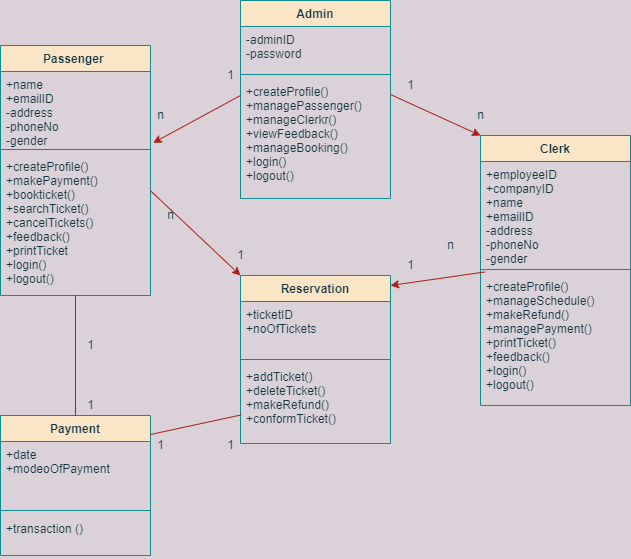

The diagram above was exported from draw.io. Its source (the exported page's mxGraphModel, read from the mxfile embedded in the PNG):
<mxGraphModel dx="782" dy="403" grid="1" gridSize="10" guides="1" tooltips="1" connect="1" arrows="1" fold="1" page="1" pageScale="1" pageWidth="827" pageHeight="1169" background="#DAD2D8" math="0" shadow="0">
  <root>
    <mxCell id="0" />
    <mxCell id="1" parent="0" />
    <mxCell id="nfcx-wSnyjOiejE6Jroy-1" value="Admin" style="swimlane;fontStyle=1;align=center;verticalAlign=top;childLayout=stackLayout;horizontal=1;startSize=26;horizontalStack=0;resizeParent=1;resizeParentMax=0;resizeLast=0;collapsible=1;marginBottom=0;fillColor=#FAE5C7;strokeColor=#0F8B8D;fontColor=#143642;" parent="1" vertex="1">
      <mxGeometry x="330" y="595" width="150" height="198" as="geometry" />
    </mxCell>
    <mxCell id="nfcx-wSnyjOiejE6Jroy-2" value="-adminID&#10;-password&#10;" style="text;strokeColor=none;fillColor=none;align=left;verticalAlign=top;spacingLeft=4;spacingRight=4;overflow=hidden;rotatable=0;points=[[0,0.5],[1,0.5]];portConstraint=eastwest;fontColor=#143642;" parent="nfcx-wSnyjOiejE6Jroy-1" vertex="1">
      <mxGeometry y="26" width="150" height="44" as="geometry" />
    </mxCell>
    <mxCell id="nfcx-wSnyjOiejE6Jroy-3" value="" style="line;strokeWidth=1;fillColor=none;align=left;verticalAlign=middle;spacingTop=-1;spacingLeft=3;spacingRight=3;rotatable=0;labelPosition=right;points=[];portConstraint=eastwest;strokeColor=#0F8B8D;fontColor=#143642;labelBackgroundColor=#DAD2D8;" parent="nfcx-wSnyjOiejE6Jroy-1" vertex="1">
      <mxGeometry y="70" width="150" height="8" as="geometry" />
    </mxCell>
    <mxCell id="nfcx-wSnyjOiejE6Jroy-4" value="+createProfile()&#10;+managePassenger()&#10;+manageClerkr()&#10;+viewFeedback()&#10;+manageBooking()&#10;+login()&#10;+logout()&#10;&#10;" style="text;strokeColor=none;fillColor=none;align=left;verticalAlign=top;spacingLeft=4;spacingRight=4;overflow=hidden;rotatable=0;points=[[0,0.5],[1,0.5]];portConstraint=eastwest;fontColor=#143642;" parent="nfcx-wSnyjOiejE6Jroy-1" vertex="1">
      <mxGeometry y="78" width="150" height="120" as="geometry" />
    </mxCell>
    <mxCell id="nfcx-wSnyjOiejE6Jroy-5" value="Passenger " style="swimlane;fontStyle=1;align=center;verticalAlign=top;childLayout=stackLayout;horizontal=1;startSize=26;horizontalStack=0;resizeParent=1;resizeParentMax=0;resizeLast=0;collapsible=1;marginBottom=0;fillColor=#FAE5C7;strokeColor=#0F8B8D;fontColor=#143642;" parent="1" vertex="1">
      <mxGeometry x="90" y="640" width="150" height="250" as="geometry" />
    </mxCell>
    <mxCell id="nfcx-wSnyjOiejE6Jroy-6" value="+name&#10;+emailID&#10;-address&#10;-phoneNo&#10;-gender " style="text;strokeColor=none;fillColor=none;align=left;verticalAlign=top;spacingLeft=4;spacingRight=4;overflow=hidden;rotatable=0;points=[[0,0.5],[1,0.5]];portConstraint=eastwest;fontColor=#143642;" parent="nfcx-wSnyjOiejE6Jroy-5" vertex="1">
      <mxGeometry y="26" width="150" height="74" as="geometry" />
    </mxCell>
    <mxCell id="nfcx-wSnyjOiejE6Jroy-7" value="" style="line;strokeWidth=1;fillColor=none;align=left;verticalAlign=middle;spacingTop=-1;spacingLeft=3;spacingRight=3;rotatable=0;labelPosition=right;points=[];portConstraint=eastwest;strokeColor=#0F8B8D;fontColor=#143642;labelBackgroundColor=#DAD2D8;" parent="nfcx-wSnyjOiejE6Jroy-5" vertex="1">
      <mxGeometry y="100" width="150" height="8" as="geometry" />
    </mxCell>
    <mxCell id="nfcx-wSnyjOiejE6Jroy-8" value="+createProfile()&#10;+makePayment()&#10;+bookticket()&#10;+searchTicket()&#10;+cancelTickets()&#10;+feedback()&#10;+printTicket&#10;+login()&#10;+logout()&#10;&#10;" style="text;strokeColor=none;fillColor=none;align=left;verticalAlign=top;spacingLeft=4;spacingRight=4;overflow=hidden;rotatable=0;points=[[0,0.5],[1,0.5]];portConstraint=eastwest;fontColor=#143642;" parent="nfcx-wSnyjOiejE6Jroy-5" vertex="1">
      <mxGeometry y="108" width="150" height="142" as="geometry" />
    </mxCell>
    <mxCell id="nfcx-wSnyjOiejE6Jroy-10" value="Clerk" style="swimlane;fontStyle=1;align=center;verticalAlign=top;childLayout=stackLayout;horizontal=1;startSize=26;horizontalStack=0;resizeParent=1;resizeParentMax=0;resizeLast=0;collapsible=1;marginBottom=0;fillColor=#FAE5C7;strokeColor=#0F8B8D;fontColor=#143642;" parent="1" vertex="1">
      <mxGeometry x="570" y="730" width="150" height="270" as="geometry" />
    </mxCell>
    <mxCell id="nfcx-wSnyjOiejE6Jroy-11" value="+employeeID&#10;+companyID&#10;+name&#10;+emailID&#10;-address&#10;-phoneNo&#10;-gender &#10;" style="text;strokeColor=none;fillColor=none;align=left;verticalAlign=top;spacingLeft=4;spacingRight=4;overflow=hidden;rotatable=0;points=[[0,0.5],[1,0.5]];portConstraint=eastwest;fontColor=#143642;" parent="nfcx-wSnyjOiejE6Jroy-10" vertex="1">
      <mxGeometry y="26" width="150" height="104" as="geometry" />
    </mxCell>
    <mxCell id="nfcx-wSnyjOiejE6Jroy-12" value="" style="line;strokeWidth=1;fillColor=none;align=left;verticalAlign=middle;spacingTop=-1;spacingLeft=3;spacingRight=3;rotatable=0;labelPosition=right;points=[];portConstraint=eastwest;strokeColor=#0F8B8D;fontColor=#143642;labelBackgroundColor=#DAD2D8;" parent="nfcx-wSnyjOiejE6Jroy-10" vertex="1">
      <mxGeometry y="130" width="150" height="8" as="geometry" />
    </mxCell>
    <mxCell id="nfcx-wSnyjOiejE6Jroy-13" value="+createProfile()&#10;+manageSchedule()&#10;+makeRefund()&#10;+managePayment()&#10;+printTicket()&#10;+feedback()&#10;+login()&#10;+logout()&#10;&#10;" style="text;strokeColor=none;fillColor=none;align=left;verticalAlign=top;spacingLeft=4;spacingRight=4;overflow=hidden;rotatable=0;points=[[0,0.5],[1,0.5]];portConstraint=eastwest;fontColor=#143642;" parent="nfcx-wSnyjOiejE6Jroy-10" vertex="1">
      <mxGeometry y="138" width="150" height="132" as="geometry" />
    </mxCell>
    <mxCell id="nfcx-wSnyjOiejE6Jroy-14" value="Payment" style="swimlane;fontStyle=1;align=center;verticalAlign=top;childLayout=stackLayout;horizontal=1;startSize=26;horizontalStack=0;resizeParent=1;resizeParentMax=0;resizeLast=0;collapsible=1;marginBottom=0;fillColor=#FAE5C7;strokeColor=#0F8B8D;fontColor=#143642;" parent="1" vertex="1">
      <mxGeometry x="90" y="1010" width="150" height="140" as="geometry" />
    </mxCell>
    <mxCell id="nfcx-wSnyjOiejE6Jroy-15" value="+date&#10;+modeoOfPayment" style="text;strokeColor=none;fillColor=none;align=left;verticalAlign=top;spacingLeft=4;spacingRight=4;overflow=hidden;rotatable=0;points=[[0,0.5],[1,0.5]];portConstraint=eastwest;fontColor=#143642;" parent="nfcx-wSnyjOiejE6Jroy-14" vertex="1">
      <mxGeometry y="26" width="150" height="64" as="geometry" />
    </mxCell>
    <mxCell id="nfcx-wSnyjOiejE6Jroy-16" value="" style="line;strokeWidth=1;fillColor=none;align=left;verticalAlign=middle;spacingTop=-1;spacingLeft=3;spacingRight=3;rotatable=0;labelPosition=right;points=[];portConstraint=eastwest;strokeColor=#0F8B8D;fontColor=#143642;labelBackgroundColor=#DAD2D8;" parent="nfcx-wSnyjOiejE6Jroy-14" vertex="1">
      <mxGeometry y="90" width="150" height="10" as="geometry" />
    </mxCell>
    <mxCell id="nfcx-wSnyjOiejE6Jroy-17" value="+transaction ()" style="text;strokeColor=none;fillColor=none;align=left;verticalAlign=top;spacingLeft=4;spacingRight=4;overflow=hidden;rotatable=0;points=[[0,0.5],[1,0.5]];portConstraint=eastwest;fontColor=#143642;" parent="nfcx-wSnyjOiejE6Jroy-14" vertex="1">
      <mxGeometry y="100" width="150" height="40" as="geometry" />
    </mxCell>
    <mxCell id="nfcx-wSnyjOiejE6Jroy-18" value="" style="endArrow=classic;html=1;rounded=0;entryX=1.018;entryY=0.964;entryDx=0;entryDy=0;strokeColor=#A8201A;fontColor=#143642;entryPerimeter=0;labelBackgroundColor=#DAD2D8;" parent="1" target="nfcx-wSnyjOiejE6Jroy-6" edge="1">
      <mxGeometry width="50" height="50" relative="1" as="geometry">
        <mxPoint x="330" y="690" as="sourcePoint" />
        <mxPoint x="440" y="790" as="targetPoint" />
      </mxGeometry>
    </mxCell>
    <mxCell id="nfcx-wSnyjOiejE6Jroy-19" value="" style="endArrow=classic;html=1;rounded=0;entryX=0;entryY=0;entryDx=0;entryDy=0;strokeColor=#A8201A;fontColor=#143642;labelBackgroundColor=#DAD2D8;" parent="1" target="nfcx-wSnyjOiejE6Jroy-10" edge="1">
      <mxGeometry width="50" height="50" relative="1" as="geometry">
        <mxPoint x="480" y="689" as="sourcePoint" />
        <mxPoint x="250" y="740" as="targetPoint" />
      </mxGeometry>
    </mxCell>
    <mxCell id="nfcx-wSnyjOiejE6Jroy-20" value="1" style="text;html=1;align=center;verticalAlign=middle;resizable=0;points=[];autosize=1;strokeColor=none;fillColor=none;fontColor=#143642;" parent="1" vertex="1">
      <mxGeometry x="170" y="990" width="20" height="20" as="geometry" />
    </mxCell>
    <mxCell id="nfcx-wSnyjOiejE6Jroy-21" value="1" style="text;html=1;align=center;verticalAlign=middle;resizable=0;points=[];autosize=1;strokeColor=none;fillColor=none;fontColor=#143642;" parent="1" vertex="1">
      <mxGeometry x="170" y="930" width="20" height="20" as="geometry" />
    </mxCell>
    <mxCell id="nfcx-wSnyjOiejE6Jroy-22" value="1" style="text;html=1;align=center;verticalAlign=middle;resizable=0;points=[];autosize=1;strokeColor=none;fillColor=none;fontColor=#143642;" parent="1" vertex="1">
      <mxGeometry x="490" y="670" width="20" height="20" as="geometry" />
    </mxCell>
    <mxCell id="nfcx-wSnyjOiejE6Jroy-23" value="n" style="text;html=1;align=center;verticalAlign=middle;resizable=0;points=[];autosize=1;strokeColor=none;fillColor=none;fontColor=#143642;" parent="1" vertex="1">
      <mxGeometry x="560" y="700" width="20" height="20" as="geometry" />
    </mxCell>
    <mxCell id="nfcx-wSnyjOiejE6Jroy-24" value="1" style="text;html=1;align=center;verticalAlign=middle;resizable=0;points=[];autosize=1;strokeColor=none;fillColor=none;fontColor=#143642;" parent="1" vertex="1">
      <mxGeometry x="490" y="850" width="20" height="20" as="geometry" />
    </mxCell>
    <mxCell id="nfcx-wSnyjOiejE6Jroy-25" value="" style="endArrow=none;html=1;rounded=0;strokeColor=#A8201A;fontColor=#143642;entryX=0.5;entryY=0;entryDx=0;entryDy=0;labelBackgroundColor=#DAD2D8;" parent="1" source="nfcx-wSnyjOiejE6Jroy-8" target="nfcx-wSnyjOiejE6Jroy-14" edge="1">
      <mxGeometry width="50" height="50" relative="1" as="geometry">
        <mxPoint x="250" y="880" as="sourcePoint" />
        <mxPoint x="166" y="1010" as="targetPoint" />
      </mxGeometry>
    </mxCell>
    <mxCell id="nfcx-wSnyjOiejE6Jroy-27" value="Reservation" style="swimlane;fontStyle=1;align=center;verticalAlign=top;childLayout=stackLayout;horizontal=1;startSize=26;horizontalStack=0;resizeParent=1;resizeParentMax=0;resizeLast=0;collapsible=1;marginBottom=0;fillColor=#FAE5C7;strokeColor=#0F8B8D;fontColor=#143642;" parent="1" vertex="1">
      <mxGeometry x="330" y="870" width="150" height="168" as="geometry" />
    </mxCell>
    <mxCell id="nfcx-wSnyjOiejE6Jroy-28" value="+ticketID&#10;+noOfTickets&#10;" style="text;strokeColor=none;fillColor=none;align=left;verticalAlign=top;spacingLeft=4;spacingRight=4;overflow=hidden;rotatable=0;points=[[0,0.5],[1,0.5]];portConstraint=eastwest;fontColor=#143642;" parent="nfcx-wSnyjOiejE6Jroy-27" vertex="1">
      <mxGeometry y="26" width="150" height="54" as="geometry" />
    </mxCell>
    <mxCell id="nfcx-wSnyjOiejE6Jroy-29" value="" style="line;strokeWidth=1;fillColor=none;align=left;verticalAlign=middle;spacingTop=-1;spacingLeft=3;spacingRight=3;rotatable=0;labelPosition=right;points=[];portConstraint=eastwest;strokeColor=#0F8B8D;fontColor=#143642;labelBackgroundColor=#DAD2D8;" parent="nfcx-wSnyjOiejE6Jroy-27" vertex="1">
      <mxGeometry y="80" width="150" height="8" as="geometry" />
    </mxCell>
    <mxCell id="nfcx-wSnyjOiejE6Jroy-30" value="+addTicket()&#10;+deleteTicket()&#10;+makeRefund()&#10;+conformTicket()" style="text;strokeColor=none;fillColor=none;align=left;verticalAlign=top;spacingLeft=4;spacingRight=4;overflow=hidden;rotatable=0;points=[[0,0.5],[1,0.5]];portConstraint=eastwest;fontColor=#143642;" parent="nfcx-wSnyjOiejE6Jroy-27" vertex="1">
      <mxGeometry y="88" width="150" height="80" as="geometry" />
    </mxCell>
    <mxCell id="nfcx-wSnyjOiejE6Jroy-31" value="" style="endArrow=none;html=1;rounded=0;strokeColor=#A8201A;fontColor=#143642;exitX=0.004;exitY=0.643;exitDx=0;exitDy=0;exitPerimeter=0;labelBackgroundColor=#DAD2D8;" parent="1" source="nfcx-wSnyjOiejE6Jroy-30" edge="1">
      <mxGeometry width="50" height="50" relative="1" as="geometry">
        <mxPoint x="175.43262411347519" y="940" as="sourcePoint" />
        <mxPoint x="240" y="1029" as="targetPoint" />
      </mxGeometry>
    </mxCell>
    <mxCell id="nfcx-wSnyjOiejE6Jroy-32" value="n" style="text;html=1;align=center;verticalAlign=middle;resizable=0;points=[];autosize=1;strokeColor=none;fillColor=none;fontColor=#143642;" parent="1" vertex="1">
      <mxGeometry x="250" y="800" width="20" height="20" as="geometry" />
    </mxCell>
    <mxCell id="nfcx-wSnyjOiejE6Jroy-33" value="1" style="text;html=1;align=center;verticalAlign=middle;resizable=0;points=[];autosize=1;strokeColor=none;fillColor=none;fontColor=#143642;" parent="1" vertex="1">
      <mxGeometry x="310" y="660" width="20" height="20" as="geometry" />
    </mxCell>
    <mxCell id="nfcx-wSnyjOiejE6Jroy-34" value="1" style="text;html=1;align=center;verticalAlign=middle;resizable=0;points=[];autosize=1;strokeColor=none;fillColor=none;fontColor=#143642;" parent="1" vertex="1">
      <mxGeometry x="320" y="840" width="20" height="20" as="geometry" />
    </mxCell>
    <mxCell id="nfcx-wSnyjOiejE6Jroy-35" value="n" style="text;html=1;align=center;verticalAlign=middle;resizable=0;points=[];autosize=1;strokeColor=none;fillColor=none;fontColor=#143642;" parent="1" vertex="1">
      <mxGeometry x="530" y="830" width="20" height="20" as="geometry" />
    </mxCell>
    <mxCell id="nfcx-wSnyjOiejE6Jroy-36" value="1" style="text;html=1;align=center;verticalAlign=middle;resizable=0;points=[];autosize=1;strokeColor=none;fillColor=none;fontColor=#143642;" parent="1" vertex="1">
      <mxGeometry x="240" y="1030" width="20" height="20" as="geometry" />
    </mxCell>
    <mxCell id="nfcx-wSnyjOiejE6Jroy-37" value="1" style="text;html=1;align=center;verticalAlign=middle;resizable=0;points=[];autosize=1;strokeColor=none;fillColor=none;fontColor=#143642;" parent="1" vertex="1">
      <mxGeometry x="310" y="1030" width="20" height="20" as="geometry" />
    </mxCell>
    <mxCell id="nfcx-wSnyjOiejE6Jroy-38" value="" style="endArrow=classic;html=1;rounded=0;strokeColor=#A8201A;fontColor=#143642;exitX=0.031;exitY=-0.012;exitDx=0;exitDy=0;exitPerimeter=0;labelBackgroundColor=#DAD2D8;" parent="1" source="nfcx-wSnyjOiejE6Jroy-13" edge="1">
      <mxGeometry width="50" height="50" relative="1" as="geometry">
        <mxPoint x="490" y="699" as="sourcePoint" />
        <mxPoint x="480" y="880" as="targetPoint" />
      </mxGeometry>
    </mxCell>
    <mxCell id="nfcx-wSnyjOiejE6Jroy-9" value="" style="endArrow=classic;html=1;rounded=0;strokeColor=#A8201A;fontColor=#143642;exitX=1;exitY=0.262;exitDx=0;exitDy=0;exitPerimeter=0;entryX=0;entryY=0;entryDx=0;entryDy=0;labelBackgroundColor=#DAD2D8;" parent="1" source="nfcx-wSnyjOiejE6Jroy-8" target="nfcx-wSnyjOiejE6Jroy-27" edge="1">
      <mxGeometry width="50" height="50" relative="1" as="geometry">
        <mxPoint x="330" y="809" as="sourcePoint" />
        <mxPoint x="330" y="809" as="targetPoint" />
      </mxGeometry>
    </mxCell>
    <mxCell id="nfcx-wSnyjOiejE6Jroy-39" value="n" style="text;html=1;align=center;verticalAlign=middle;resizable=0;points=[];autosize=1;strokeColor=none;fillColor=none;fontColor=#143642;" parent="1" vertex="1">
      <mxGeometry x="240" y="700" width="20" height="20" as="geometry" />
    </mxCell>
  </root>
</mxGraphModel>